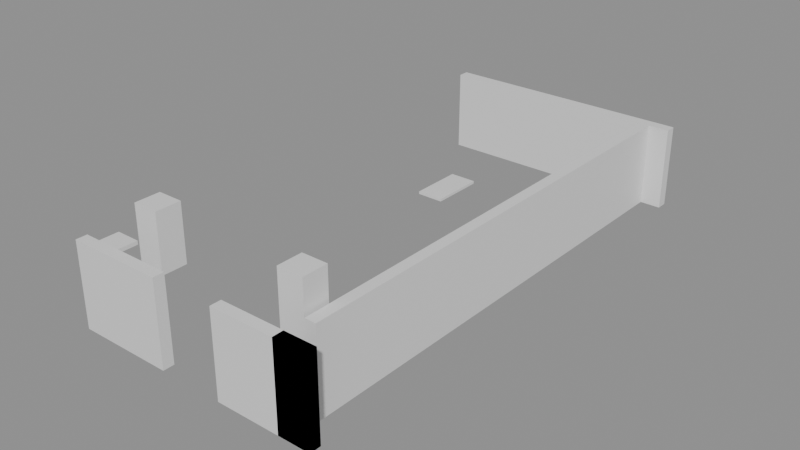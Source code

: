 # Source: building_lego.blend  (saved by Blender 5.0.119; exported with 4.5.12 LTS)
import bpy
from mathutils import Matrix  # noqa: F401  (used for matrix-valued properties, if any)

bpy.ops.wm.read_factory_settings(use_empty=True)
scene = bpy.context.scene
scene.name = 'Scene'

# ---- collections
col_01_paredes_externas = bpy.data.collections.new('01_Paredes_Externas'); scene.collection.children.link(col_01_paredes_externas)
col_03_pisos_escadas = bpy.data.collections.new('03_Pisos_Escadas'); scene.collection.children.link(col_03_pisos_escadas)
col_04_moveis_decoracoes = bpy.data.collections.new('04_Moveis_Decoracoes'); scene.collection.children.link(col_04_moveis_decoracoes)

# ---- materials (node trees are filled in below, after node groups)
mat_mat_parede_externa = bpy.data.materials.new('Mat_Parede_Externa')
mat_mat_pisos = bpy.data.materials.new('Mat_Pisos')
mat_mat_moveis = bpy.data.materials.new('Mat_Moveis')

# ---- material node trees
mat_mat_parede_externa.use_nodes = True; mat_mat_parede_externa.node_tree.nodes.clear()
_N = mat_mat_parede_externa.node_tree.nodes; _L = mat_mat_parede_externa.node_tree.links
n0 = _N.new('ShaderNodeBsdfPrincipled'); n0.name = 'BSDF - Pré-fundamentado'; n0.location = (-200, 100)
n1 = _N.new('ShaderNodeOutputMaterial'); n1.name = 'Saída de material'; n1.location = (200, 100)
_L.new(n0.outputs[0], n1.inputs[0])
n1.is_active_output = True
mat_mat_pisos.use_nodes = True; mat_mat_pisos.node_tree.nodes.clear()
_N = mat_mat_pisos.node_tree.nodes; _L = mat_mat_pisos.node_tree.links
n0 = _N.new('ShaderNodeBsdfPrincipled'); n0.name = 'BSDF - Pré-fundamentado'; n0.location = (-200, 100)
n1 = _N.new('ShaderNodeOutputMaterial'); n1.name = 'Saída de material'; n1.location = (200, 100)
_L.new(n0.outputs[0], n1.inputs[0])
n1.is_active_output = True
mat_mat_moveis.use_nodes = True; mat_mat_moveis.node_tree.nodes.clear()
_N = mat_mat_moveis.node_tree.nodes; _L = mat_mat_moveis.node_tree.links
n0 = _N.new('ShaderNodeBsdfPrincipled'); n0.name = 'BSDF - Pré-fundamentado'; n0.location = (-200, 100)
n1 = _N.new('ShaderNodeOutputMaterial'); n1.name = 'Saída de material'; n1.location = (200, 100)
_L.new(n0.outputs[0], n1.inputs[0])
n1.is_active_output = True

# ---- meshes
me_bloco_dungeon_wall_4784_2207_z0 = bpy.data.meshes.new('Bloco_dungeon_wall_4784_2207_z0')
me_bloco_dungeon_wall_4784_2207_z0.from_pydata([(-0.5, -0.175, -1.32), (0.5, -0.175, -1.32), (0.5, 0.175, -1.32), (-0.5, 0.175, -1.32), (-0.5, -0.175, 1.32), (0.5, -0.175, 1.32), (0.5, 0.175, 1.32), (-0.5, 0.175, 1.32)], [], [(0, 1, 2, 3), (4, 7, 6, 5), (0, 4, 5, 1), (2, 6, 7, 3), (0, 3, 7, 4), (1, 5, 6, 2)])
me_bloco_dungeon_wall_4784_2207_z0.materials.append(mat_mat_parede_externa)
me_bloco_dungeon_wall_4784_2207_z0.update()
me_bloco_dungeon_wall_4785_2207_z0 = bpy.data.meshes.new('Bloco_dungeon_wall_4785_2207_z0')
me_bloco_dungeon_wall_4785_2207_z0.from_pydata([(-0.5, -0.175, -1.32), (0.5, -0.175, -1.32), (0.5, 0.175, -1.32), (-0.5, 0.175, -1.32), (-0.5, -0.175, 1.32), (0.5, -0.175, 1.32), (0.5, 0.175, 1.32), (-0.5, 0.175, 1.32)], [], [(0, 1, 2, 3), (4, 7, 6, 5), (0, 4, 5, 1), (2, 6, 7, 3), (0, 3, 7, 4), (1, 5, 6, 2)])
me_bloco_dungeon_wall_4785_2207_z0.materials.append(mat_mat_parede_externa)
me_bloco_dungeon_wall_4785_2207_z0.update()
me_bloco_dungeon_wall_4786_2207_z0 = bpy.data.meshes.new('Bloco_dungeon_wall_4786_2207_z0')
me_bloco_dungeon_wall_4786_2207_z0.from_pydata([(-0.5, -0.175, -1.32), (0.5, -0.175, -1.32), (0.5, 0.175, -1.32), (-0.5, 0.175, -1.32), (-0.5, -0.175, 1.32), (0.5, -0.175, 1.32), (0.5, 0.175, 1.32), (-0.5, 0.175, 1.32)], [], [(0, 1, 2, 3), (4, 7, 6, 5), (0, 4, 5, 1), (2, 6, 7, 3), (0, 3, 7, 4), (1, 5, 6, 2)])
me_bloco_dungeon_wall_4786_2207_z0.materials.append(mat_mat_parede_externa)
me_bloco_dungeon_wall_4786_2207_z0.update()
me_bloco_dungeon_wall_4789_2207_z0 = bpy.data.meshes.new('Bloco_dungeon_wall_4789_2207_z0')
me_bloco_dungeon_wall_4789_2207_z0.from_pydata([(-0.5, -0.175, -1.32), (0.5, -0.175, -1.32), (0.5, 0.175, -1.32), (-0.5, 0.175, -1.32), (-0.5, -0.175, 1.32), (0.5, -0.175, 1.32), (0.5, 0.175, 1.32), (-0.5, 0.175, 1.32)], [], [(0, 1, 2, 3), (4, 7, 6, 5), (0, 4, 5, 1), (2, 6, 7, 3), (0, 3, 7, 4), (1, 5, 6, 2)])
me_bloco_dungeon_wall_4789_2207_z0.materials.append(mat_mat_parede_externa)
me_bloco_dungeon_wall_4789_2207_z0.update()
me_bloco_dungeon_wall_4790_2207_z0 = bpy.data.meshes.new('Bloco_dungeon_wall_4790_2207_z0')
me_bloco_dungeon_wall_4790_2207_z0.from_pydata([(-0.5, -0.175, -1.32), (0.5, -0.175, -1.32), (0.5, 0.175, -1.32), (-0.5, 0.175, -1.32), (-0.5, -0.175, 1.32), (0.5, -0.175, 1.32), (0.5, 0.175, 1.32), (-0.5, 0.175, 1.32)], [], [(0, 1, 2, 3), (4, 7, 6, 5), (0, 4, 5, 1), (2, 6, 7, 3), (0, 3, 7, 4), (1, 5, 6, 2)])
me_bloco_dungeon_wall_4790_2207_z0.materials.append(mat_mat_parede_externa)
me_bloco_dungeon_wall_4790_2207_z0.update()
me_bloco_dungeon_wall_4791_2207_z0 = bpy.data.meshes.new('Bloco_dungeon_wall_4791_2207_z0')
me_bloco_dungeon_wall_4791_2207_z0.from_pydata([(-0.5, -0.175, -1.32), (0.5, -0.175, -1.32), (0.5, 0.175, -1.32), (-0.5, 0.175, -1.32), (-0.5, -0.175, 1.32), (0.5, -0.175, 1.32), (0.5, 0.175, 1.32), (-0.5, 0.175, 1.32)], [], [(0, 1, 2, 3), (4, 7, 6, 5), (0, 4, 5, 1), (2, 6, 7, 3), (0, 3, 7, 4), (1, 5, 6, 2)])
me_bloco_dungeon_wall_4791_2207_z0.materials.append(mat_mat_parede_externa)
me_bloco_dungeon_wall_4791_2207_z0.update()
me_bloco_dungeon_wall_4791_2207_z0_001 = bpy.data.meshes.new('Bloco_dungeon_wall_4791_2207_z0.001')
me_bloco_dungeon_wall_4791_2207_z0_001.from_pydata([(-0.5, -0.175, -1.32), (0.5, -0.175, -1.32), (0.5, 0.175, -1.32), (-0.5, 0.175, -1.32), (-0.5, -0.175, 1.32), (0.5, -0.175, 1.32), (0.5, 0.175, 1.32), (-0.5, 0.175, 1.32)], [], [(0, 1, 2, 3), (4, 7, 6, 5), (0, 4, 5, 1), (2, 6, 7, 3), (0, 3, 7, 4), (1, 5, 6, 2)])
me_bloco_dungeon_wall_4791_2207_z0_001.materials.append(mat_mat_parede_externa)
me_bloco_dungeon_wall_4791_2207_z0_001.update()
me_bloco_dungeon_wall_4784_2223_z0 = bpy.data.meshes.new('Bloco_dungeon_wall_4784_2223_z0')
me_bloco_dungeon_wall_4784_2223_z0.from_pydata([(-0.5, -0.175, -1.32), (0.5, -0.175, -1.32), (0.5, 0.175, -1.32), (-0.5, 0.175, -1.32), (-0.5, -0.175, 1.32), (0.5, -0.175, 1.32), (0.5, 0.175, 1.32), (-0.5, 0.175, 1.32)], [], [(0, 1, 2, 3), (4, 7, 6, 5), (0, 4, 5, 1), (2, 6, 7, 3), (0, 3, 7, 4), (1, 5, 6, 2)])
me_bloco_dungeon_wall_4784_2223_z0.materials.append(mat_mat_parede_externa)
me_bloco_dungeon_wall_4784_2223_z0.update()
me_bloco_dungeon_wall_4785_2223_z0 = bpy.data.meshes.new('Bloco_dungeon_wall_4785_2223_z0')
me_bloco_dungeon_wall_4785_2223_z0.from_pydata([(-0.5, -0.175, -1.32), (0.5, -0.175, -1.32), (0.5, 0.175, -1.32), (-0.5, 0.175, -1.32), (-0.5, -0.175, 1.32), (0.5, -0.175, 1.32), (0.5, 0.175, 1.32), (-0.5, 0.175, 1.32)], [], [(0, 1, 2, 3), (4, 7, 6, 5), (0, 4, 5, 1), (2, 6, 7, 3), (0, 3, 7, 4), (1, 5, 6, 2)])
me_bloco_dungeon_wall_4785_2223_z0.materials.append(mat_mat_parede_externa)
me_bloco_dungeon_wall_4785_2223_z0.update()
me_bloco_dungeon_wall_4786_2223_z0 = bpy.data.meshes.new('Bloco_dungeon_wall_4786_2223_z0')
me_bloco_dungeon_wall_4786_2223_z0.from_pydata([(-0.5, -0.175, -1.32), (0.5, -0.175, -1.32), (0.5, 0.175, -1.32), (-0.5, 0.175, -1.32), (-0.5, -0.175, 1.32), (0.5, -0.175, 1.32), (0.5, 0.175, 1.32), (-0.5, 0.175, 1.32)], [], [(0, 1, 2, 3), (4, 7, 6, 5), (0, 4, 5, 1), (2, 6, 7, 3), (0, 3, 7, 4), (1, 5, 6, 2)])
me_bloco_dungeon_wall_4786_2223_z0.materials.append(mat_mat_parede_externa)
me_bloco_dungeon_wall_4786_2223_z0.update()
me_bloco_dungeon_wall_4787_2223_z0 = bpy.data.meshes.new('Bloco_dungeon_wall_4787_2223_z0')
me_bloco_dungeon_wall_4787_2223_z0.from_pydata([(-0.5, -0.175, -1.32), (0.5, -0.175, -1.32), (0.5, 0.175, -1.32), (-0.5, 0.175, -1.32), (-0.5, -0.175, 1.32), (0.5, -0.175, 1.32), (0.5, 0.175, 1.32), (-0.5, 0.175, 1.32)], [], [(0, 1, 2, 3), (4, 7, 6, 5), (0, 4, 5, 1), (2, 6, 7, 3), (0, 3, 7, 4), (1, 5, 6, 2)])
me_bloco_dungeon_wall_4787_2223_z0.materials.append(mat_mat_parede_externa)
me_bloco_dungeon_wall_4787_2223_z0.update()
me_bloco_dungeon_wall_4788_2223_z0 = bpy.data.meshes.new('Bloco_dungeon_wall_4788_2223_z0')
me_bloco_dungeon_wall_4788_2223_z0.from_pydata([(-0.5, -0.175, -1.32), (0.5, -0.175, -1.32), (0.5, 0.175, -1.32), (-0.5, 0.175, -1.32), (-0.5, -0.175, 1.32), (0.5, -0.175, 1.32), (0.5, 0.175, 1.32), (-0.5, 0.175, 1.32)], [], [(0, 1, 2, 3), (4, 7, 6, 5), (0, 4, 5, 1), (2, 6, 7, 3), (0, 3, 7, 4), (1, 5, 6, 2)])
me_bloco_dungeon_wall_4788_2223_z0.materials.append(mat_mat_parede_externa)
me_bloco_dungeon_wall_4788_2223_z0.update()
me_bloco_dungeon_wall_4789_2223_z0 = bpy.data.meshes.new('Bloco_dungeon_wall_4789_2223_z0')
me_bloco_dungeon_wall_4789_2223_z0.from_pydata([(-0.5, -0.175, -1.32), (0.5, -0.175, -1.32), (0.5, 0.175, -1.32), (-0.5, 0.175, -1.32), (-0.5, -0.175, 1.32), (0.5, -0.175, 1.32), (0.5, 0.175, 1.32), (-0.5, 0.175, 1.32)], [], [(0, 1, 2, 3), (4, 7, 6, 5), (0, 4, 5, 1), (2, 6, 7, 3), (0, 3, 7, 4), (1, 5, 6, 2)])
me_bloco_dungeon_wall_4789_2223_z0.materials.append(mat_mat_parede_externa)
me_bloco_dungeon_wall_4789_2223_z0.update()
me_bloco_dungeon_wall_4790_2223_z0 = bpy.data.meshes.new('Bloco_dungeon_wall_4790_2223_z0')
me_bloco_dungeon_wall_4790_2223_z0.from_pydata([(-0.5, -0.175, -1.32), (0.5, -0.175, -1.32), (0.5, 0.175, -1.32), (-0.5, 0.175, -1.32), (-0.5, -0.175, 1.32), (0.5, -0.175, 1.32), (0.5, 0.175, 1.32), (-0.5, 0.175, 1.32)], [], [(0, 1, 2, 3), (4, 7, 6, 5), (0, 4, 5, 1), (2, 6, 7, 3), (0, 3, 7, 4), (1, 5, 6, 2)])
me_bloco_dungeon_wall_4790_2223_z0.materials.append(mat_mat_parede_externa)
me_bloco_dungeon_wall_4790_2223_z0.update()
me_bloco_dungeon_wall_4791_2223_z0 = bpy.data.meshes.new('Bloco_dungeon_wall_4791_2223_z0')
me_bloco_dungeon_wall_4791_2223_z0.from_pydata([(-0.5, -0.175, -1.32), (0.5, -0.175, -1.32), (0.5, 0.175, -1.32), (-0.5, 0.175, -1.32), (-0.5, -0.175, 1.32), (0.5, -0.175, 1.32), (0.5, 0.175, 1.32), (-0.5, 0.175, 1.32)], [], [(0, 1, 2, 3), (4, 7, 6, 5), (0, 4, 5, 1), (2, 6, 7, 3), (0, 3, 7, 4), (1, 5, 6, 2)])
me_bloco_dungeon_wall_4791_2223_z0.materials.append(mat_mat_parede_externa)
me_bloco_dungeon_wall_4791_2223_z0.update()
me_bloco_dungeon_wall_4791_2208_z0 = bpy.data.meshes.new('Bloco_dungeon_wall_4791_2208_z0')
me_bloco_dungeon_wall_4791_2208_z0.from_pydata([(-0.175, -0.5, -1.32), (0.175, -0.5, -1.32), (0.175, 0.5, -1.32), (-0.175, 0.5, -1.32), (-0.175, -0.5, 1.32), (0.175, -0.5, 1.32), (0.175, 0.5, 1.32), (-0.175, 0.5, 1.32)], [], [(0, 1, 2, 3), (4, 7, 6, 5), (0, 4, 5, 1), (2, 6, 7, 3), (0, 3, 7, 4), (1, 5, 6, 2)])
me_bloco_dungeon_wall_4791_2208_z0.materials.append(mat_mat_parede_externa)
me_bloco_dungeon_wall_4791_2208_z0.update()
me_bloco_dungeon_wall_4791_2209_z0 = bpy.data.meshes.new('Bloco_dungeon_wall_4791_2209_z0')
me_bloco_dungeon_wall_4791_2209_z0.from_pydata([(-0.175, -0.5, -1.32), (0.175, -0.5, -1.32), (0.175, 0.5, -1.32), (-0.175, 0.5, -1.32), (-0.175, -0.5, 1.32), (0.175, -0.5, 1.32), (0.175, 0.5, 1.32), (-0.175, 0.5, 1.32)], [], [(0, 1, 2, 3), (4, 7, 6, 5), (0, 4, 5, 1), (2, 6, 7, 3), (0, 3, 7, 4), (1, 5, 6, 2)])
me_bloco_dungeon_wall_4791_2209_z0.materials.append(mat_mat_parede_externa)
me_bloco_dungeon_wall_4791_2209_z0.update()
me_bloco_dungeon_wall_4791_2210_z0 = bpy.data.meshes.new('Bloco_dungeon_wall_4791_2210_z0')
me_bloco_dungeon_wall_4791_2210_z0.from_pydata([(-0.175, -0.5, -1.32), (0.175, -0.5, -1.32), (0.175, 0.5, -1.32), (-0.175, 0.5, -1.32), (-0.175, -0.5, 1.32), (0.175, -0.5, 1.32), (0.175, 0.5, 1.32), (-0.175, 0.5, 1.32)], [], [(0, 1, 2, 3), (4, 7, 6, 5), (0, 4, 5, 1), (2, 6, 7, 3), (0, 3, 7, 4), (1, 5, 6, 2)])
me_bloco_dungeon_wall_4791_2210_z0.materials.append(mat_mat_parede_externa)
me_bloco_dungeon_wall_4791_2210_z0.update()
me_bloco_dungeon_wall_4791_2211_z0 = bpy.data.meshes.new('Bloco_dungeon_wall_4791_2211_z0')
me_bloco_dungeon_wall_4791_2211_z0.from_pydata([(-0.175, -0.5, -1.32), (0.175, -0.5, -1.32), (0.175, 0.5, -1.32), (-0.175, 0.5, -1.32), (-0.175, -0.5, 1.32), (0.175, -0.5, 1.32), (0.175, 0.5, 1.32), (-0.175, 0.5, 1.32)], [], [(0, 1, 2, 3), (4, 7, 6, 5), (0, 4, 5, 1), (2, 6, 7, 3), (0, 3, 7, 4), (1, 5, 6, 2)])
me_bloco_dungeon_wall_4791_2211_z0.materials.append(mat_mat_parede_externa)
me_bloco_dungeon_wall_4791_2211_z0.update()
me_bloco_dungeon_wall_4791_2212_z0 = bpy.data.meshes.new('Bloco_dungeon_wall_4791_2212_z0')
me_bloco_dungeon_wall_4791_2212_z0.from_pydata([(-0.175, -0.5, -1.32), (0.175, -0.5, -1.32), (0.175, 0.5, -1.32), (-0.175, 0.5, -1.32), (-0.175, -0.5, 1.32), (0.175, -0.5, 1.32), (0.175, 0.5, 1.32), (-0.175, 0.5, 1.32)], [], [(0, 1, 2, 3), (4, 7, 6, 5), (0, 4, 5, 1), (2, 6, 7, 3), (0, 3, 7, 4), (1, 5, 6, 2)])
me_bloco_dungeon_wall_4791_2212_z0.materials.append(mat_mat_parede_externa)
me_bloco_dungeon_wall_4791_2212_z0.update()
me_bloco_dungeon_wall_4791_2213_z0 = bpy.data.meshes.new('Bloco_dungeon_wall_4791_2213_z0')
me_bloco_dungeon_wall_4791_2213_z0.from_pydata([(-0.175, -0.5, -1.32), (0.175, -0.5, -1.32), (0.175, 0.5, -1.32), (-0.175, 0.5, -1.32), (-0.175, -0.5, 1.32), (0.175, -0.5, 1.32), (0.175, 0.5, 1.32), (-0.175, 0.5, 1.32)], [], [(0, 1, 2, 3), (4, 7, 6, 5), (0, 4, 5, 1), (2, 6, 7, 3), (0, 3, 7, 4), (1, 5, 6, 2)])
me_bloco_dungeon_wall_4791_2213_z0.materials.append(mat_mat_parede_externa)
me_bloco_dungeon_wall_4791_2213_z0.update()
me_bloco_dungeon_wall_4791_2214_z0 = bpy.data.meshes.new('Bloco_dungeon_wall_4791_2214_z0')
me_bloco_dungeon_wall_4791_2214_z0.from_pydata([(-0.175, -0.5, -1.32), (0.175, -0.5, -1.32), (0.175, 0.5, -1.32), (-0.175, 0.5, -1.32), (-0.175, -0.5, 1.32), (0.175, -0.5, 1.32), (0.175, 0.5, 1.32), (-0.175, 0.5, 1.32)], [], [(0, 1, 2, 3), (4, 7, 6, 5), (0, 4, 5, 1), (2, 6, 7, 3), (0, 3, 7, 4), (1, 5, 6, 2)])
me_bloco_dungeon_wall_4791_2214_z0.materials.append(mat_mat_parede_externa)
me_bloco_dungeon_wall_4791_2214_z0.update()
me_bloco_dungeon_wall_4791_2215_z0 = bpy.data.meshes.new('Bloco_dungeon_wall_4791_2215_z0')
me_bloco_dungeon_wall_4791_2215_z0.from_pydata([(-0.175, -0.5, -1.32), (0.175, -0.5, -1.32), (0.175, 0.5, -1.32), (-0.175, 0.5, -1.32), (-0.175, -0.5, 1.32), (0.175, -0.5, 1.32), (0.175, 0.5, 1.32), (-0.175, 0.5, 1.32)], [], [(0, 1, 2, 3), (4, 7, 6, 5), (0, 4, 5, 1), (2, 6, 7, 3), (0, 3, 7, 4), (1, 5, 6, 2)])
me_bloco_dungeon_wall_4791_2215_z0.materials.append(mat_mat_parede_externa)
me_bloco_dungeon_wall_4791_2215_z0.update()
me_bloco_dungeon_wall_4791_2216_z0 = bpy.data.meshes.new('Bloco_dungeon_wall_4791_2216_z0')
me_bloco_dungeon_wall_4791_2216_z0.from_pydata([(-0.175, -0.5, -1.32), (0.175, -0.5, -1.32), (0.175, 0.5, -1.32), (-0.175, 0.5, -1.32), (-0.175, -0.5, 1.32), (0.175, -0.5, 1.32), (0.175, 0.5, 1.32), (-0.175, 0.5, 1.32)], [], [(0, 1, 2, 3), (4, 7, 6, 5), (0, 4, 5, 1), (2, 6, 7, 3), (0, 3, 7, 4), (1, 5, 6, 2)])
me_bloco_dungeon_wall_4791_2216_z0.materials.append(mat_mat_parede_externa)
me_bloco_dungeon_wall_4791_2216_z0.update()
me_bloco_dungeon_wall_4791_2217_z0 = bpy.data.meshes.new('Bloco_dungeon_wall_4791_2217_z0')
me_bloco_dungeon_wall_4791_2217_z0.from_pydata([(-0.175, -0.5, -1.32), (0.175, -0.5, -1.32), (0.175, 0.5, -1.32), (-0.175, 0.5, -1.32), (-0.175, -0.5, 1.32), (0.175, -0.5, 1.32), (0.175, 0.5, 1.32), (-0.175, 0.5, 1.32)], [], [(0, 1, 2, 3), (4, 7, 6, 5), (0, 4, 5, 1), (2, 6, 7, 3), (0, 3, 7, 4), (1, 5, 6, 2)])
me_bloco_dungeon_wall_4791_2217_z0.materials.append(mat_mat_parede_externa)
me_bloco_dungeon_wall_4791_2217_z0.update()
me_bloco_dungeon_wall_4791_2218_z0 = bpy.data.meshes.new('Bloco_dungeon_wall_4791_2218_z0')
me_bloco_dungeon_wall_4791_2218_z0.from_pydata([(-0.175, -0.5, -1.32), (0.175, -0.5, -1.32), (0.175, 0.5, -1.32), (-0.175, 0.5, -1.32), (-0.175, -0.5, 1.32), (0.175, -0.5, 1.32), (0.175, 0.5, 1.32), (-0.175, 0.5, 1.32)], [], [(0, 1, 2, 3), (4, 7, 6, 5), (0, 4, 5, 1), (2, 6, 7, 3), (0, 3, 7, 4), (1, 5, 6, 2)])
me_bloco_dungeon_wall_4791_2218_z0.materials.append(mat_mat_parede_externa)
me_bloco_dungeon_wall_4791_2218_z0.update()
me_bloco_dungeon_wall_4791_2219_z0 = bpy.data.meshes.new('Bloco_dungeon_wall_4791_2219_z0')
me_bloco_dungeon_wall_4791_2219_z0.from_pydata([(-0.175, -0.5, -1.32), (0.175, -0.5, -1.32), (0.175, 0.5, -1.32), (-0.175, 0.5, -1.32), (-0.175, -0.5, 1.32), (0.175, -0.5, 1.32), (0.175, 0.5, 1.32), (-0.175, 0.5, 1.32)], [], [(0, 1, 2, 3), (4, 7, 6, 5), (0, 4, 5, 1), (2, 6, 7, 3), (0, 3, 7, 4), (1, 5, 6, 2)])
me_bloco_dungeon_wall_4791_2219_z0.materials.append(mat_mat_parede_externa)
me_bloco_dungeon_wall_4791_2219_z0.update()
me_bloco_dungeon_wall_4791_2220_z0 = bpy.data.meshes.new('Bloco_dungeon_wall_4791_2220_z0')
me_bloco_dungeon_wall_4791_2220_z0.from_pydata([(-0.175, -0.5, -1.32), (0.175, -0.5, -1.32), (0.175, 0.5, -1.32), (-0.175, 0.5, -1.32), (-0.175, -0.5, 1.32), (0.175, -0.5, 1.32), (0.175, 0.5, 1.32), (-0.175, 0.5, 1.32)], [], [(0, 1, 2, 3), (4, 7, 6, 5), (0, 4, 5, 1), (2, 6, 7, 3), (0, 3, 7, 4), (1, 5, 6, 2)])
me_bloco_dungeon_wall_4791_2220_z0.materials.append(mat_mat_parede_externa)
me_bloco_dungeon_wall_4791_2220_z0.update()
me_bloco_dungeon_wall_4791_2221_z0 = bpy.data.meshes.new('Bloco_dungeon_wall_4791_2221_z0')
me_bloco_dungeon_wall_4791_2221_z0.from_pydata([(-0.175, -0.5, -1.32), (0.175, -0.5, -1.32), (0.175, 0.5, -1.32), (-0.175, 0.5, -1.32), (-0.175, -0.5, 1.32), (0.175, -0.5, 1.32), (0.175, 0.5, 1.32), (-0.175, 0.5, 1.32)], [], [(0, 1, 2, 3), (4, 7, 6, 5), (0, 4, 5, 1), (2, 6, 7, 3), (0, 3, 7, 4), (1, 5, 6, 2)])
me_bloco_dungeon_wall_4791_2221_z0.materials.append(mat_mat_parede_externa)
me_bloco_dungeon_wall_4791_2221_z0.update()
me_bloco_dungeon_wall_4791_2222_z0 = bpy.data.meshes.new('Bloco_dungeon_wall_4791_2222_z0')
me_bloco_dungeon_wall_4791_2222_z0.from_pydata([(-0.175, -0.5, -1.32), (0.175, -0.5, -1.32), (0.175, 0.5, -1.32), (-0.175, 0.5, -1.32), (-0.175, -0.5, 1.32), (0.175, -0.5, 1.32), (0.175, 0.5, 1.32), (-0.175, 0.5, 1.32)], [], [(0, 1, 2, 3), (4, 7, 6, 5), (0, 4, 5, 1), (2, 6, 7, 3), (0, 3, 7, 4), (1, 5, 6, 2)])
me_bloco_dungeon_wall_4791_2222_z0.materials.append(mat_mat_parede_externa)
me_bloco_dungeon_wall_4791_2222_z0.update()
me_piso_grasses_4783_2222_z_15 = bpy.data.meshes.new('Piso_grasses_4783_2222_z-15')
me_piso_grasses_4783_2222_z_15.from_pydata([(-0.5, -0.5, -0.05), (0.5, -0.5, -0.05), (0.5, 0.5, -0.05), (-0.5, 0.5, -0.05), (-0.5, -0.5, 0.05), (0.5, -0.5, 0.05), (0.5, 0.5, 0.05), (-0.5, 0.5, 0.05)], [], [(0, 1, 2, 3), (4, 7, 6, 5), (0, 4, 5, 1), (2, 6, 7, 3), (0, 3, 7, 4), (1, 5, 6, 2)])
me_piso_grasses_4783_2222_z_15.materials.append(mat_mat_pisos)
me_piso_grasses_4783_2222_z_15.update()
me_piso_grasses_4783_2223_z_15 = bpy.data.meshes.new('Piso_grasses_4783_2223_z-15')
me_piso_grasses_4783_2223_z_15.from_pydata([(-0.5, -0.5, -0.05), (0.5, -0.5, -0.05), (0.5, 0.5, -0.05), (-0.5, 0.5, -0.05), (-0.5, -0.5, 0.05), (0.5, -0.5, 0.05), (0.5, 0.5, 0.05), (-0.5, 0.5, 0.05)], [], [(0, 1, 2, 3), (4, 7, 6, 5), (0, 4, 5, 1), (2, 6, 7, 3), (0, 3, 7, 4), (1, 5, 6, 2)])
me_piso_grasses_4783_2223_z_15.materials.append(mat_mat_pisos)
me_piso_grasses_4783_2223_z_15.update()
me_movel_grasses_4783_2208_z14 = bpy.data.meshes.new('Movel_grasses_4783_2208_z14')
me_movel_grasses_4783_2208_z14.from_pydata([(-0.4, -0.4, -0.06), (0.4, -0.4, -0.06), (0.4, 0.4, -0.06), (-0.4, 0.4, -0.06), (-0.4, -0.4, 0.06), (0.4, -0.4, 0.06), (0.4, 0.4, 0.06), (-0.4, 0.4, 0.06)], [], [(0, 1, 2, 3), (4, 7, 6, 5), (0, 4, 5, 1), (2, 6, 7, 3), (0, 3, 7, 4), (1, 5, 6, 2)])
me_movel_grasses_4783_2208_z14.materials.append(mat_mat_moveis)
me_movel_grasses_4783_2208_z14.update()
me_movel_torch_holder_4785_2208_z15 = bpy.data.meshes.new('Movel_torch_holder_4785_2208_z15')
me_movel_torch_holder_4785_2208_z15.from_pydata([(-0.4, -0.4, -0.9), (0.4, -0.4, -0.9), (0.4, 0.4, -0.9), (-0.4, 0.4, -0.9), (-0.4, -0.4, 0.9), (0.4, -0.4, 0.9), (0.4, 0.4, 0.9), (-0.4, 0.4, 0.9)], [], [(0, 1, 2, 3), (4, 7, 6, 5), (0, 4, 5, 1), (2, 6, 7, 3), (0, 3, 7, 4), (1, 5, 6, 2)])
me_movel_torch_holder_4785_2208_z15.materials.append(mat_mat_moveis)
me_movel_torch_holder_4785_2208_z15.update()
me_movel_torch_holder_4790_2208_z15 = bpy.data.meshes.new('Movel_torch_holder_4790_2208_z15')
me_movel_torch_holder_4790_2208_z15.from_pydata([(-0.4, -0.4, -0.9), (0.4, -0.4, -0.9), (0.4, 0.4, -0.9), (-0.4, 0.4, -0.9), (-0.4, -0.4, 0.9), (0.4, -0.4, 0.9), (0.4, 0.4, 0.9), (-0.4, 0.4, 0.9)], [], [(0, 1, 2, 3), (4, 7, 6, 5), (0, 4, 5, 1), (2, 6, 7, 3), (0, 3, 7, 4), (1, 5, 6, 2)])
me_movel_torch_holder_4790_2208_z15.materials.append(mat_mat_moveis)
me_movel_torch_holder_4790_2208_z15.update()

# ---- objects
ob_parede_externa_norte_y2207_x4784_4786 = bpy.data.objects.new('Parede_Externa_Norte_Y2207_X4784_4786', None)
ob_bloco_dungeon_wall_4784_2207_z0 = bpy.data.objects.new('Bloco_dungeon_wall_4784_2207_z0', me_bloco_dungeon_wall_4784_2207_z0)
ob_bloco_dungeon_wall_4785_2207_z0 = bpy.data.objects.new('Bloco_dungeon_wall_4785_2207_z0', me_bloco_dungeon_wall_4785_2207_z0)
ob_bloco_dungeon_wall_4786_2207_z0 = bpy.data.objects.new('Bloco_dungeon_wall_4786_2207_z0', me_bloco_dungeon_wall_4786_2207_z0)
ob_parede_externa_norte_y2207_x4789_4791 = bpy.data.objects.new('Parede_Externa_Norte_Y2207_X4789_4791', None)
ob_bloco_dungeon_wall_4789_2207_z0 = bpy.data.objects.new('Bloco_dungeon_wall_4789_2207_z0', me_bloco_dungeon_wall_4789_2207_z0)
ob_bloco_dungeon_wall_4790_2207_z0 = bpy.data.objects.new('Bloco_dungeon_wall_4790_2207_z0', me_bloco_dungeon_wall_4790_2207_z0)
ob_bloco_dungeon_wall_4791_2207_z0 = bpy.data.objects.new('Bloco_dungeon_wall_4791_2207_z0', me_bloco_dungeon_wall_4791_2207_z0)
ob_bloco_dungeon_wall_4791_2207_z0_001 = bpy.data.objects.new('Bloco_dungeon_wall_4791_2207_z0.001', me_bloco_dungeon_wall_4791_2207_z0_001)
ob_parede_externa_sul_y2223_x4784_4791 = bpy.data.objects.new('Parede_Externa_Sul_Y2223_X4784_4791', None)
ob_bloco_dungeon_wall_4784_2223_z0 = bpy.data.objects.new('Bloco_dungeon_wall_4784_2223_z0', me_bloco_dungeon_wall_4784_2223_z0)
ob_bloco_dungeon_wall_4785_2223_z0 = bpy.data.objects.new('Bloco_dungeon_wall_4785_2223_z0', me_bloco_dungeon_wall_4785_2223_z0)
ob_bloco_dungeon_wall_4786_2223_z0 = bpy.data.objects.new('Bloco_dungeon_wall_4786_2223_z0', me_bloco_dungeon_wall_4786_2223_z0)
ob_bloco_dungeon_wall_4787_2223_z0 = bpy.data.objects.new('Bloco_dungeon_wall_4787_2223_z0', me_bloco_dungeon_wall_4787_2223_z0)
ob_bloco_dungeon_wall_4788_2223_z0 = bpy.data.objects.new('Bloco_dungeon_wall_4788_2223_z0', me_bloco_dungeon_wall_4788_2223_z0)
ob_bloco_dungeon_wall_4789_2223_z0 = bpy.data.objects.new('Bloco_dungeon_wall_4789_2223_z0', me_bloco_dungeon_wall_4789_2223_z0)
ob_bloco_dungeon_wall_4790_2223_z0 = bpy.data.objects.new('Bloco_dungeon_wall_4790_2223_z0', me_bloco_dungeon_wall_4790_2223_z0)
ob_bloco_dungeon_wall_4791_2223_z0 = bpy.data.objects.new('Bloco_dungeon_wall_4791_2223_z0', me_bloco_dungeon_wall_4791_2223_z0)
ob_parede_externa_leste_x4791_y2208_2222 = bpy.data.objects.new('Parede_Externa_Leste_X4791_Y2208_2222', None)
ob_bloco_dungeon_wall_4791_2208_z0 = bpy.data.objects.new('Bloco_dungeon_wall_4791_2208_z0', me_bloco_dungeon_wall_4791_2208_z0)
ob_bloco_dungeon_wall_4791_2209_z0 = bpy.data.objects.new('Bloco_dungeon_wall_4791_2209_z0', me_bloco_dungeon_wall_4791_2209_z0)
ob_bloco_dungeon_wall_4791_2210_z0 = bpy.data.objects.new('Bloco_dungeon_wall_4791_2210_z0', me_bloco_dungeon_wall_4791_2210_z0)
ob_bloco_dungeon_wall_4791_2211_z0 = bpy.data.objects.new('Bloco_dungeon_wall_4791_2211_z0', me_bloco_dungeon_wall_4791_2211_z0)
ob_bloco_dungeon_wall_4791_2212_z0 = bpy.data.objects.new('Bloco_dungeon_wall_4791_2212_z0', me_bloco_dungeon_wall_4791_2212_z0)
ob_bloco_dungeon_wall_4791_2213_z0 = bpy.data.objects.new('Bloco_dungeon_wall_4791_2213_z0', me_bloco_dungeon_wall_4791_2213_z0)
ob_bloco_dungeon_wall_4791_2214_z0 = bpy.data.objects.new('Bloco_dungeon_wall_4791_2214_z0', me_bloco_dungeon_wall_4791_2214_z0)
ob_bloco_dungeon_wall_4791_2215_z0 = bpy.data.objects.new('Bloco_dungeon_wall_4791_2215_z0', me_bloco_dungeon_wall_4791_2215_z0)
ob_bloco_dungeon_wall_4791_2216_z0 = bpy.data.objects.new('Bloco_dungeon_wall_4791_2216_z0', me_bloco_dungeon_wall_4791_2216_z0)
ob_bloco_dungeon_wall_4791_2217_z0 = bpy.data.objects.new('Bloco_dungeon_wall_4791_2217_z0', me_bloco_dungeon_wall_4791_2217_z0)
ob_bloco_dungeon_wall_4791_2218_z0 = bpy.data.objects.new('Bloco_dungeon_wall_4791_2218_z0', me_bloco_dungeon_wall_4791_2218_z0)
ob_bloco_dungeon_wall_4791_2219_z0 = bpy.data.objects.new('Bloco_dungeon_wall_4791_2219_z0', me_bloco_dungeon_wall_4791_2219_z0)
ob_bloco_dungeon_wall_4791_2220_z0 = bpy.data.objects.new('Bloco_dungeon_wall_4791_2220_z0', me_bloco_dungeon_wall_4791_2220_z0)
ob_bloco_dungeon_wall_4791_2221_z0 = bpy.data.objects.new('Bloco_dungeon_wall_4791_2221_z0', me_bloco_dungeon_wall_4791_2221_z0)
ob_bloco_dungeon_wall_4791_2222_z0 = bpy.data.objects.new('Bloco_dungeon_wall_4791_2222_z0', me_bloco_dungeon_wall_4791_2222_z0)
ob_pisos_lajes = bpy.data.objects.new('Pisos_Lajes', None)
ob_piso_grasses_4783_2222_z_15 = bpy.data.objects.new('Piso_grasses_4783_2222_z-15', me_piso_grasses_4783_2222_z_15)
ob_piso_grasses_4783_2223_z_15 = bpy.data.objects.new('Piso_grasses_4783_2223_z-15', me_piso_grasses_4783_2223_z_15)
ob_moveis_decoracoes = bpy.data.objects.new('Moveis_Decoracoes', None)
ob_movel_grasses_4783_2208_z14 = bpy.data.objects.new('Movel_grasses_4783_2208_z14', me_movel_grasses_4783_2208_z14)
ob_movel_torch_holder_4785_2208_z15 = bpy.data.objects.new('Movel_torch_holder_4785_2208_z15', me_movel_torch_holder_4785_2208_z15)
ob_movel_torch_holder_4790_2208_z15 = bpy.data.objects.new('Movel_torch_holder_4790_2208_z15', me_movel_torch_holder_4790_2208_z15)

# ---- transforms, parenting, visibility, modifiers, constraints
ob_parede_externa_norte_y2207_x4784_4786.location = (-2.0, -8.0, 1.8)
ob_parede_externa_norte_y2207_x4784_4786.empty_display_type = 'CUBE'
ob_bloco_dungeon_wall_4784_2207_z0.parent = ob_parede_externa_norte_y2207_x4784_4786
ob_bloco_dungeon_wall_4784_2207_z0.matrix_parent_inverse = Matrix(((1.0, -0.0, 0.0, 2.0), (-0.0, 1.0, -0.0, 8.0), (0.0, -0.0, 1.0, -1.8), (-0.0, 0.0, -0.0, 1.0)))
ob_bloco_dungeon_wall_4784_2207_z0.location = (-3.0, -8.325, 3.12)
ob_bloco_dungeon_wall_4785_2207_z0.parent = ob_parede_externa_norte_y2207_x4784_4786
ob_bloco_dungeon_wall_4785_2207_z0.matrix_parent_inverse = Matrix(((1.0, -0.0, 0.0, 2.0), (-0.0, 1.0, -0.0, 8.0), (0.0, -0.0, 1.0, -1.8), (-0.0, 0.0, -0.0, 1.0)))
ob_bloco_dungeon_wall_4785_2207_z0.location = (-2.0, -8.325, 3.12)
ob_bloco_dungeon_wall_4786_2207_z0.parent = ob_parede_externa_norte_y2207_x4784_4786
ob_bloco_dungeon_wall_4786_2207_z0.matrix_parent_inverse = Matrix(((1.0, -0.0, 0.0, 2.0), (-0.0, 1.0, -0.0, 8.0), (0.0, -0.0, 1.0, -1.8), (-0.0, 0.0, -0.0, 1.0)))
ob_bloco_dungeon_wall_4786_2207_z0.location = (-1.0, -8.325, 3.12)
ob_parede_externa_norte_y2207_x4789_4791.location = (3.0, -8.0, 1.8)
ob_parede_externa_norte_y2207_x4789_4791.empty_display_type = 'CUBE'
ob_bloco_dungeon_wall_4789_2207_z0.parent = ob_parede_externa_norte_y2207_x4789_4791
ob_bloco_dungeon_wall_4789_2207_z0.matrix_parent_inverse = Matrix(((1.0, -0.0, 0.0, -3.0), (-0.0, 1.0, -0.0, 8.0), (0.0, -0.0, 1.0, -1.8), (-0.0, 0.0, -0.0, 1.0)))
ob_bloco_dungeon_wall_4789_2207_z0.location = (2.0, -8.325, 3.12)
ob_bloco_dungeon_wall_4790_2207_z0.parent = ob_parede_externa_norte_y2207_x4789_4791
ob_bloco_dungeon_wall_4790_2207_z0.matrix_parent_inverse = Matrix(((1.0, -0.0, 0.0, -3.0), (-0.0, 1.0, -0.0, 8.0), (0.0, -0.0, 1.0, -1.8), (-0.0, 0.0, -0.0, 1.0)))
ob_bloco_dungeon_wall_4790_2207_z0.location = (3.0, -8.325, 3.12)
ob_bloco_dungeon_wall_4791_2207_z0.parent = ob_parede_externa_norte_y2207_x4789_4791
ob_bloco_dungeon_wall_4791_2207_z0.matrix_parent_inverse = Matrix(((1.0, -0.0, 0.0, -3.0), (-0.0, 1.0, -0.0, 8.0), (0.0, -0.0, 1.0, -1.8), (-0.0, 0.0, -0.0, 1.0)))
ob_bloco_dungeon_wall_4791_2207_z0.location = (4.0, -8.325, 3.12)
ob_bloco_dungeon_wall_4791_2207_z0_001.parent = ob_parede_externa_norte_y2207_x4789_4791
ob_bloco_dungeon_wall_4791_2207_z0_001.matrix_parent_inverse = Matrix(((1.0, -0.0, 0.0, -3.0), (-0.0, 1.0, -0.0, 8.0), (0.0, -0.0, 1.0, -1.8), (-0.0, 0.0, -0.0, 1.0)))
ob_bloco_dungeon_wall_4791_2207_z0_001.location = (4.0, -8.325, 3.12)
ob_parede_externa_sul_y2223_x4784_4791.location = (0.5, 8.0, 1.8)
ob_parede_externa_sul_y2223_x4784_4791.empty_display_type = 'CUBE'
ob_bloco_dungeon_wall_4784_2223_z0.parent = ob_parede_externa_sul_y2223_x4784_4791
ob_bloco_dungeon_wall_4784_2223_z0.matrix_parent_inverse = Matrix(((1.0, -0.0, 0.0, -0.5), (-0.0, 1.0, -0.0, -8.0), (0.0, -0.0, 1.0, -1.8), (-0.0, 0.0, -0.0, 1.0)))
ob_bloco_dungeon_wall_4784_2223_z0.location = (-3.0, 7.675, 3.12)
ob_bloco_dungeon_wall_4785_2223_z0.parent = ob_parede_externa_sul_y2223_x4784_4791
ob_bloco_dungeon_wall_4785_2223_z0.matrix_parent_inverse = Matrix(((1.0, -0.0, 0.0, -0.5), (-0.0, 1.0, -0.0, -8.0), (0.0, -0.0, 1.0, -1.8), (-0.0, 0.0, -0.0, 1.0)))
ob_bloco_dungeon_wall_4785_2223_z0.location = (-2.0, 7.675, 3.12)
ob_bloco_dungeon_wall_4786_2223_z0.parent = ob_parede_externa_sul_y2223_x4784_4791
ob_bloco_dungeon_wall_4786_2223_z0.matrix_parent_inverse = Matrix(((1.0, -0.0, 0.0, -0.5), (-0.0, 1.0, -0.0, -8.0), (0.0, -0.0, 1.0, -1.8), (-0.0, 0.0, -0.0, 1.0)))
ob_bloco_dungeon_wall_4786_2223_z0.location = (-1.0, 7.675, 3.12)
ob_bloco_dungeon_wall_4787_2223_z0.parent = ob_parede_externa_sul_y2223_x4784_4791
ob_bloco_dungeon_wall_4787_2223_z0.matrix_parent_inverse = Matrix(((1.0, -0.0, 0.0, -0.5), (-0.0, 1.0, -0.0, -8.0), (0.0, -0.0, 1.0, -1.8), (-0.0, 0.0, -0.0, 1.0)))
ob_bloco_dungeon_wall_4787_2223_z0.location = (0.0, 7.675, 3.12)
ob_bloco_dungeon_wall_4788_2223_z0.parent = ob_parede_externa_sul_y2223_x4784_4791
ob_bloco_dungeon_wall_4788_2223_z0.matrix_parent_inverse = Matrix(((1.0, -0.0, 0.0, -0.5), (-0.0, 1.0, -0.0, -8.0), (0.0, -0.0, 1.0, -1.8), (-0.0, 0.0, -0.0, 1.0)))
ob_bloco_dungeon_wall_4788_2223_z0.location = (1.0, 7.675, 3.12)
ob_bloco_dungeon_wall_4789_2223_z0.parent = ob_parede_externa_sul_y2223_x4784_4791
ob_bloco_dungeon_wall_4789_2223_z0.matrix_parent_inverse = Matrix(((1.0, -0.0, 0.0, -0.5), (-0.0, 1.0, -0.0, -8.0), (0.0, -0.0, 1.0, -1.8), (-0.0, 0.0, -0.0, 1.0)))
ob_bloco_dungeon_wall_4789_2223_z0.location = (2.0, 7.675, 3.12)
ob_bloco_dungeon_wall_4790_2223_z0.parent = ob_parede_externa_sul_y2223_x4784_4791
ob_bloco_dungeon_wall_4790_2223_z0.matrix_parent_inverse = Matrix(((1.0, -0.0, 0.0, -0.5), (-0.0, 1.0, -0.0, -8.0), (0.0, -0.0, 1.0, -1.8), (-0.0, 0.0, -0.0, 1.0)))
ob_bloco_dungeon_wall_4790_2223_z0.location = (3.0, 7.675, 3.12)
ob_bloco_dungeon_wall_4791_2223_z0.parent = ob_parede_externa_sul_y2223_x4784_4791
ob_bloco_dungeon_wall_4791_2223_z0.matrix_parent_inverse = Matrix(((1.0, -0.0, 0.0, -0.5), (-0.0, 1.0, -0.0, -8.0), (0.0, -0.0, 1.0, -1.8), (-0.0, 0.0, -0.0, 1.0)))
ob_bloco_dungeon_wall_4791_2223_z0.location = (4.0, 7.675, 3.12)
ob_parede_externa_leste_x4791_y2208_2222.location = (4.0, 0.0, 1.8)
ob_parede_externa_leste_x4791_y2208_2222.empty_display_type = 'CUBE'
ob_bloco_dungeon_wall_4791_2208_z0.parent = ob_parede_externa_leste_x4791_y2208_2222
ob_bloco_dungeon_wall_4791_2208_z0.matrix_parent_inverse = Matrix(((1.0, -0.0, 0.0, -4.0), (-0.0, 1.0, -0.0, 0.0), (0.0, -0.0, 1.0, -1.8), (-0.0, 0.0, -0.0, 1.0)))
ob_bloco_dungeon_wall_4791_2208_z0.location = (3.675, -7.0, 3.12)
ob_bloco_dungeon_wall_4791_2209_z0.parent = ob_parede_externa_leste_x4791_y2208_2222
ob_bloco_dungeon_wall_4791_2209_z0.matrix_parent_inverse = Matrix(((1.0, -0.0, 0.0, -4.0), (-0.0, 1.0, -0.0, 0.0), (0.0, -0.0, 1.0, -1.8), (-0.0, 0.0, -0.0, 1.0)))
ob_bloco_dungeon_wall_4791_2209_z0.location = (3.675, -6.0, 3.12)
ob_bloco_dungeon_wall_4791_2210_z0.parent = ob_parede_externa_leste_x4791_y2208_2222
ob_bloco_dungeon_wall_4791_2210_z0.matrix_parent_inverse = Matrix(((1.0, -0.0, 0.0, -4.0), (-0.0, 1.0, -0.0, 0.0), (0.0, -0.0, 1.0, -1.8), (-0.0, 0.0, -0.0, 1.0)))
ob_bloco_dungeon_wall_4791_2210_z0.location = (3.675, -5.0, 3.12)
ob_bloco_dungeon_wall_4791_2211_z0.parent = ob_parede_externa_leste_x4791_y2208_2222
ob_bloco_dungeon_wall_4791_2211_z0.matrix_parent_inverse = Matrix(((1.0, -0.0, 0.0, -4.0), (-0.0, 1.0, -0.0, 0.0), (0.0, -0.0, 1.0, -1.8), (-0.0, 0.0, -0.0, 1.0)))
ob_bloco_dungeon_wall_4791_2211_z0.location = (3.675, -4.0, 3.12)
ob_bloco_dungeon_wall_4791_2212_z0.parent = ob_parede_externa_leste_x4791_y2208_2222
ob_bloco_dungeon_wall_4791_2212_z0.matrix_parent_inverse = Matrix(((1.0, -0.0, 0.0, -4.0), (-0.0, 1.0, -0.0, 0.0), (0.0, -0.0, 1.0, -1.8), (-0.0, 0.0, -0.0, 1.0)))
ob_bloco_dungeon_wall_4791_2212_z0.location = (3.675, -3.0, 3.12)
ob_bloco_dungeon_wall_4791_2213_z0.parent = ob_parede_externa_leste_x4791_y2208_2222
ob_bloco_dungeon_wall_4791_2213_z0.matrix_parent_inverse = Matrix(((1.0, -0.0, 0.0, -4.0), (-0.0, 1.0, -0.0, 0.0), (0.0, -0.0, 1.0, -1.8), (-0.0, 0.0, -0.0, 1.0)))
ob_bloco_dungeon_wall_4791_2213_z0.location = (3.675, -2.0, 3.12)
ob_bloco_dungeon_wall_4791_2214_z0.parent = ob_parede_externa_leste_x4791_y2208_2222
ob_bloco_dungeon_wall_4791_2214_z0.matrix_parent_inverse = Matrix(((1.0, -0.0, 0.0, -4.0), (-0.0, 1.0, -0.0, 0.0), (0.0, -0.0, 1.0, -1.8), (-0.0, 0.0, -0.0, 1.0)))
ob_bloco_dungeon_wall_4791_2214_z0.location = (3.675, -1.0, 3.12)
ob_bloco_dungeon_wall_4791_2215_z0.parent = ob_parede_externa_leste_x4791_y2208_2222
ob_bloco_dungeon_wall_4791_2215_z0.matrix_parent_inverse = Matrix(((1.0, -0.0, 0.0, -4.0), (-0.0, 1.0, -0.0, 0.0), (0.0, -0.0, 1.0, -1.8), (-0.0, 0.0, -0.0, 1.0)))
ob_bloco_dungeon_wall_4791_2215_z0.location = (3.675, 0.0, 3.12)
ob_bloco_dungeon_wall_4791_2216_z0.parent = ob_parede_externa_leste_x4791_y2208_2222
ob_bloco_dungeon_wall_4791_2216_z0.matrix_parent_inverse = Matrix(((1.0, -0.0, 0.0, -4.0), (-0.0, 1.0, -0.0, 0.0), (0.0, -0.0, 1.0, -1.8), (-0.0, 0.0, -0.0, 1.0)))
ob_bloco_dungeon_wall_4791_2216_z0.location = (3.675, 1.0, 3.12)
ob_bloco_dungeon_wall_4791_2217_z0.parent = ob_parede_externa_leste_x4791_y2208_2222
ob_bloco_dungeon_wall_4791_2217_z0.matrix_parent_inverse = Matrix(((1.0, -0.0, 0.0, -4.0), (-0.0, 1.0, -0.0, 0.0), (0.0, -0.0, 1.0, -1.8), (-0.0, 0.0, -0.0, 1.0)))
ob_bloco_dungeon_wall_4791_2217_z0.location = (3.675, 2.0, 3.12)
ob_bloco_dungeon_wall_4791_2218_z0.parent = ob_parede_externa_leste_x4791_y2208_2222
ob_bloco_dungeon_wall_4791_2218_z0.matrix_parent_inverse = Matrix(((1.0, -0.0, 0.0, -4.0), (-0.0, 1.0, -0.0, 0.0), (0.0, -0.0, 1.0, -1.8), (-0.0, 0.0, -0.0, 1.0)))
ob_bloco_dungeon_wall_4791_2218_z0.location = (3.675, 3.0, 3.12)
ob_bloco_dungeon_wall_4791_2219_z0.parent = ob_parede_externa_leste_x4791_y2208_2222
ob_bloco_dungeon_wall_4791_2219_z0.matrix_parent_inverse = Matrix(((1.0, -0.0, 0.0, -4.0), (-0.0, 1.0, -0.0, 0.0), (0.0, -0.0, 1.0, -1.8), (-0.0, 0.0, -0.0, 1.0)))
ob_bloco_dungeon_wall_4791_2219_z0.location = (3.675, 4.0, 3.12)
ob_bloco_dungeon_wall_4791_2220_z0.parent = ob_parede_externa_leste_x4791_y2208_2222
ob_bloco_dungeon_wall_4791_2220_z0.matrix_parent_inverse = Matrix(((1.0, -0.0, 0.0, -4.0), (-0.0, 1.0, -0.0, 0.0), (0.0, -0.0, 1.0, -1.8), (-0.0, 0.0, -0.0, 1.0)))
ob_bloco_dungeon_wall_4791_2220_z0.location = (3.675, 5.0, 3.12)
ob_bloco_dungeon_wall_4791_2221_z0.parent = ob_parede_externa_leste_x4791_y2208_2222
ob_bloco_dungeon_wall_4791_2221_z0.matrix_parent_inverse = Matrix(((1.0, -0.0, 0.0, -4.0), (-0.0, 1.0, -0.0, 0.0), (0.0, -0.0, 1.0, -1.8), (-0.0, 0.0, -0.0, 1.0)))
ob_bloco_dungeon_wall_4791_2221_z0.location = (3.675, 6.0, 3.12)
ob_bloco_dungeon_wall_4791_2222_z0.parent = ob_parede_externa_leste_x4791_y2208_2222
ob_bloco_dungeon_wall_4791_2222_z0.matrix_parent_inverse = Matrix(((1.0, -0.0, 0.0, -4.0), (-0.0, 1.0, -0.0, 0.0), (0.0, -0.0, 1.0, -1.8), (-0.0, 0.0, -0.0, 1.0)))
ob_bloco_dungeon_wall_4791_2222_z0.location = (3.675, 7.0, 3.12)
ob_pisos_lajes.location = (0.0, 0.0, 0.0)
ob_pisos_lajes.empty_display_type = 'CUBE'
ob_piso_grasses_4783_2222_z_15.parent = ob_pisos_lajes
ob_piso_grasses_4783_2222_z_15.location = (-4.0, 7.0, -0.05)
ob_piso_grasses_4783_2223_z_15.parent = ob_pisos_lajes
ob_piso_grasses_4783_2223_z_15.location = (-4.0, 8.0, -0.05)
ob_moveis_decoracoes.location = (0.0, 0.0, 0.0)
ob_moveis_decoracoes.empty_display_type = 'CUBE'
ob_movel_grasses_4783_2208_z14.parent = ob_moveis_decoracoes
ob_movel_grasses_4783_2208_z14.location = (-4.0, -7.0, 3.54)
ob_movel_torch_holder_4785_2208_z15.parent = ob_moveis_decoracoes
ob_movel_torch_holder_4785_2208_z15.location = (-2.0, -7.0, 4.5)
ob_movel_torch_holder_4790_2208_z15.parent = ob_moveis_decoracoes
ob_movel_torch_holder_4790_2208_z15.location = (3.0, -7.0, 4.5)

# ---- collection membership
col_01_paredes_externas.objects.link(ob_parede_externa_norte_y2207_x4784_4786)
col_01_paredes_externas.objects.link(ob_bloco_dungeon_wall_4784_2207_z0)
col_01_paredes_externas.objects.link(ob_bloco_dungeon_wall_4785_2207_z0)
col_01_paredes_externas.objects.link(ob_bloco_dungeon_wall_4786_2207_z0)
col_01_paredes_externas.objects.link(ob_parede_externa_norte_y2207_x4789_4791)
col_01_paredes_externas.objects.link(ob_bloco_dungeon_wall_4789_2207_z0)
col_01_paredes_externas.objects.link(ob_bloco_dungeon_wall_4790_2207_z0)
col_01_paredes_externas.objects.link(ob_bloco_dungeon_wall_4791_2207_z0)
col_01_paredes_externas.objects.link(ob_bloco_dungeon_wall_4791_2207_z0_001)
col_01_paredes_externas.objects.link(ob_parede_externa_sul_y2223_x4784_4791)
col_01_paredes_externas.objects.link(ob_bloco_dungeon_wall_4784_2223_z0)
col_01_paredes_externas.objects.link(ob_bloco_dungeon_wall_4785_2223_z0)
col_01_paredes_externas.objects.link(ob_bloco_dungeon_wall_4786_2223_z0)
col_01_paredes_externas.objects.link(ob_bloco_dungeon_wall_4787_2223_z0)
col_01_paredes_externas.objects.link(ob_bloco_dungeon_wall_4788_2223_z0)
col_01_paredes_externas.objects.link(ob_bloco_dungeon_wall_4789_2223_z0)
col_01_paredes_externas.objects.link(ob_bloco_dungeon_wall_4790_2223_z0)
col_01_paredes_externas.objects.link(ob_bloco_dungeon_wall_4791_2223_z0)
col_01_paredes_externas.objects.link(ob_parede_externa_leste_x4791_y2208_2222)
col_01_paredes_externas.objects.link(ob_bloco_dungeon_wall_4791_2208_z0)
col_01_paredes_externas.objects.link(ob_bloco_dungeon_wall_4791_2209_z0)
col_01_paredes_externas.objects.link(ob_bloco_dungeon_wall_4791_2210_z0)
col_01_paredes_externas.objects.link(ob_bloco_dungeon_wall_4791_2211_z0)
col_01_paredes_externas.objects.link(ob_bloco_dungeon_wall_4791_2212_z0)
col_01_paredes_externas.objects.link(ob_bloco_dungeon_wall_4791_2213_z0)
col_01_paredes_externas.objects.link(ob_bloco_dungeon_wall_4791_2214_z0)
col_01_paredes_externas.objects.link(ob_bloco_dungeon_wall_4791_2215_z0)
col_01_paredes_externas.objects.link(ob_bloco_dungeon_wall_4791_2216_z0)
col_01_paredes_externas.objects.link(ob_bloco_dungeon_wall_4791_2217_z0)
col_01_paredes_externas.objects.link(ob_bloco_dungeon_wall_4791_2218_z0)
col_01_paredes_externas.objects.link(ob_bloco_dungeon_wall_4791_2219_z0)
col_01_paredes_externas.objects.link(ob_bloco_dungeon_wall_4791_2220_z0)
col_01_paredes_externas.objects.link(ob_bloco_dungeon_wall_4791_2221_z0)
col_01_paredes_externas.objects.link(ob_bloco_dungeon_wall_4791_2222_z0)
col_03_pisos_escadas.objects.link(ob_pisos_lajes)
col_03_pisos_escadas.objects.link(ob_piso_grasses_4783_2222_z_15)
col_03_pisos_escadas.objects.link(ob_piso_grasses_4783_2223_z_15)
col_04_moveis_decoracoes.objects.link(ob_moveis_decoracoes)
col_04_moveis_decoracoes.objects.link(ob_movel_grasses_4783_2208_z14)
col_04_moveis_decoracoes.objects.link(ob_movel_torch_holder_4785_2208_z15)
col_04_moveis_decoracoes.objects.link(ob_movel_torch_holder_4790_2208_z15)

# ---- scene / render settings (as saved in the file)
scene.frame_start = 1; scene.frame_end = 250; scene.frame_set(1)
scene.render.engine = 'BLENDER_EEVEE_NEXT'
scene.render.bake_bias = 0.0
scene.render.bake_samples = 0
scene.cycles.sampling_pattern = 'TABULATED_SOBOL'
scene.eevee.use_volume_custom_range = False
bpy.context.view_layer.update()

# ---- added for rendering (the .blend has no active camera and no usable light): camera, sun + grey world if the file has none
cam_auto = bpy.data.cameras.new('AutoCamera')
cam_auto.lens = 50.0
cam_auto.sensor_width = 36.0
cam_auto.clip_end = 1000.0
ob_auto_camera = bpy.data.objects.new('AutoCamera', cam_auto)
scene.collection.objects.link(ob_auto_camera)
ob_auto_camera.location = (18.5103, -22.2123, 17.4582)
ob_auto_camera.rotation_euler = (1.09748, -7.21219e-08, 0.694738)
scene.camera = ob_auto_camera
light_auto_sun = bpy.data.lights.new('AutoSun', 'SUN')
light_auto_sun.energy = 3.0
light_auto_sun.angle = 0.0523599
ob_auto_sun = bpy.data.objects.new('AutoSun', light_auto_sun)
scene.collection.objects.link(ob_auto_sun)
ob_auto_sun.rotation_euler = (0.872665, 0.174533, 0.523599)
if scene.world is None:
    world_auto = bpy.data.worlds.new('AutoWorld')
    world_auto.color = (0.3, 0.3, 0.3)
    scene.world = world_auto
bpy.context.view_layer.update()
